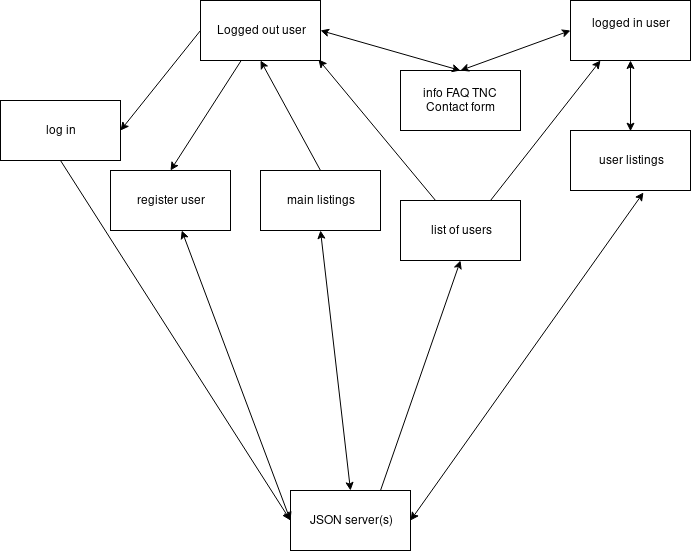

The diagram above was exported from draw.io. Its source (the exported page's mxGraphModel, read from the mxfile embedded in the PNG):
<mxGraphModel dx="1408" dy="790" grid="1" gridSize="10" guides="1" tooltips="1" connect="1" arrows="1" fold="1" page="1" pageScale="1" pageWidth="850" pageHeight="1100" math="0" shadow="0">
  <root>
    <mxCell id="0" />
    <mxCell id="1" parent="0" />
    <mxCell id="xrZlS0QZvKeeUWwe-cHI-2" value="Logged out user" style="text;html=1;strokeColor=#000000;fillColor=#ffffff;align=center;verticalAlign=middle;whiteSpace=wrap;rounded=0;fontFamily=Helvetica;fontSize=12;fontColor=#000000;" vertex="1" parent="1">
      <mxGeometry x="210" y="130" width="120" height="60" as="geometry" />
    </mxCell>
    <mxCell id="xrZlS0QZvKeeUWwe-cHI-3" value="main listings" style="text;html=1;strokeColor=#000000;fillColor=#ffffff;align=center;verticalAlign=middle;whiteSpace=wrap;rounded=0;fontFamily=Helvetica;fontSize=12;fontColor=#000000;" vertex="1" parent="1">
      <mxGeometry x="270" y="300" width="120" height="60" as="geometry" />
    </mxCell>
    <mxCell id="xrZlS0QZvKeeUWwe-cHI-4" value="&lt;div&gt;logged in user&lt;/div&gt;&lt;div&gt;&lt;br&gt;&lt;/div&gt;" style="text;html=1;strokeColor=#000000;fillColor=#ffffff;align=center;verticalAlign=middle;whiteSpace=wrap;rounded=0;fontFamily=Helvetica;fontSize=12;fontColor=#000000;" vertex="1" parent="1">
      <mxGeometry x="580" y="130" width="120" height="60" as="geometry" />
    </mxCell>
    <mxCell id="xrZlS0QZvKeeUWwe-cHI-5" value="user listings" style="text;html=1;strokeColor=#000000;fillColor=#ffffff;align=center;verticalAlign=middle;whiteSpace=wrap;rounded=0;fontFamily=Helvetica;fontSize=12;fontColor=#000000;" vertex="1" parent="1">
      <mxGeometry x="580" y="260" width="120" height="60" as="geometry" />
    </mxCell>
    <mxCell id="xrZlS0QZvKeeUWwe-cHI-6" value="" style="endArrow=classic;html=1;entryX=0.5;entryY=1;entryDx=0;entryDy=0;exitX=0.5;exitY=0;exitDx=0;exitDy=0;" edge="1" parent="1" source="xrZlS0QZvKeeUWwe-cHI-3" target="xrZlS0QZvKeeUWwe-cHI-2">
      <mxGeometry width="50" height="50" relative="1" as="geometry">
        <mxPoint x="210" y="380" as="sourcePoint" />
        <mxPoint x="260" y="330" as="targetPoint" />
      </mxGeometry>
    </mxCell>
    <mxCell id="xrZlS0QZvKeeUWwe-cHI-7" value="" style="endArrow=classic;startArrow=classic;html=1;" edge="1" parent="1" source="xrZlS0QZvKeeUWwe-cHI-4">
      <mxGeometry width="50" height="50" relative="1" as="geometry">
        <mxPoint x="640" y="240" as="sourcePoint" />
        <mxPoint x="640" y="260.71067811865476" as="targetPoint" />
      </mxGeometry>
    </mxCell>
    <mxCell id="xrZlS0QZvKeeUWwe-cHI-8" value="&lt;div&gt;info FAQ TNC Contact form&lt;/div&gt;" style="text;html=1;strokeColor=#000000;fillColor=#ffffff;align=center;verticalAlign=middle;whiteSpace=wrap;rounded=0;fontFamily=Helvetica;fontSize=12;fontColor=#000000;" vertex="1" parent="1">
      <mxGeometry x="410" y="200" width="120" height="60" as="geometry" />
    </mxCell>
    <mxCell id="xrZlS0QZvKeeUWwe-cHI-9" value="" style="endArrow=classic;startArrow=classic;html=1;entryX=1;entryY=0.5;entryDx=0;entryDy=0;exitX=0.5;exitY=0;exitDx=0;exitDy=0;" edge="1" parent="1" source="xrZlS0QZvKeeUWwe-cHI-8" target="xrZlS0QZvKeeUWwe-cHI-2">
      <mxGeometry width="50" height="50" relative="1" as="geometry">
        <mxPoint x="210" y="510" as="sourcePoint" />
        <mxPoint x="260" y="460" as="targetPoint" />
      </mxGeometry>
    </mxCell>
    <mxCell id="xrZlS0QZvKeeUWwe-cHI-10" value="" style="endArrow=classic;startArrow=classic;html=1;entryX=0;entryY=0.5;entryDx=0;entryDy=0;exitX=0.5;exitY=0;exitDx=0;exitDy=0;" edge="1" parent="1" source="xrZlS0QZvKeeUWwe-cHI-8" target="xrZlS0QZvKeeUWwe-cHI-4">
      <mxGeometry width="50" height="50" relative="1" as="geometry">
        <mxPoint x="210" y="510" as="sourcePoint" />
        <mxPoint x="260" y="460" as="targetPoint" />
      </mxGeometry>
    </mxCell>
    <mxCell id="xrZlS0QZvKeeUWwe-cHI-11" value="register user" style="text;html=1;strokeColor=#000000;fillColor=#ffffff;align=center;verticalAlign=middle;whiteSpace=wrap;rounded=0;fontFamily=Helvetica;fontSize=12;fontColor=#000000;" vertex="1" parent="1">
      <mxGeometry x="120" y="300" width="120" height="60" as="geometry" />
    </mxCell>
    <mxCell id="xrZlS0QZvKeeUWwe-cHI-12" value="" style="endArrow=classic;html=1;entryX=0.5;entryY=0;entryDx=0;entryDy=0;" edge="1" parent="1" source="xrZlS0QZvKeeUWwe-cHI-2" target="xrZlS0QZvKeeUWwe-cHI-11">
      <mxGeometry width="50" height="50" relative="1" as="geometry">
        <mxPoint x="60" y="430" as="sourcePoint" />
        <mxPoint x="110" y="380" as="targetPoint" />
      </mxGeometry>
    </mxCell>
    <mxCell id="xrZlS0QZvKeeUWwe-cHI-13" value="JSON server(s)" style="text;html=1;strokeColor=#000000;fillColor=#ffffff;align=center;verticalAlign=middle;whiteSpace=wrap;rounded=0;fontFamily=Helvetica;fontSize=12;fontColor=#000000;" vertex="1" parent="1">
      <mxGeometry x="300" y="620" width="120" height="60" as="geometry" />
    </mxCell>
    <mxCell id="xrZlS0QZvKeeUWwe-cHI-14" value="" style="endArrow=classic;startArrow=classic;html=1;entryX=0;entryY=0.5;entryDx=0;entryDy=0;" edge="1" parent="1" source="xrZlS0QZvKeeUWwe-cHI-11" target="xrZlS0QZvKeeUWwe-cHI-13">
      <mxGeometry width="50" height="50" relative="1" as="geometry">
        <mxPoint x="60" y="660" as="sourcePoint" />
        <mxPoint x="110" y="610" as="targetPoint" />
      </mxGeometry>
    </mxCell>
    <mxCell id="xrZlS0QZvKeeUWwe-cHI-16" value="" style="endArrow=classic;startArrow=classic;html=1;entryX=0.5;entryY=1;entryDx=0;entryDy=0;exitX=0.5;exitY=0;exitDx=0;exitDy=0;" edge="1" parent="1" source="xrZlS0QZvKeeUWwe-cHI-13" target="xrZlS0QZvKeeUWwe-cHI-3">
      <mxGeometry width="50" height="50" relative="1" as="geometry">
        <mxPoint x="80" y="480" as="sourcePoint" />
        <mxPoint x="130" y="430" as="targetPoint" />
      </mxGeometry>
    </mxCell>
    <mxCell id="xrZlS0QZvKeeUWwe-cHI-17" value="" style="endArrow=classic;startArrow=classic;html=1;entryX=0.608;entryY=1.033;entryDx=0;entryDy=0;entryPerimeter=0;exitX=1;exitY=0.5;exitDx=0;exitDy=0;" edge="1" parent="1" source="xrZlS0QZvKeeUWwe-cHI-13" target="xrZlS0QZvKeeUWwe-cHI-5">
      <mxGeometry width="50" height="50" relative="1" as="geometry">
        <mxPoint x="630" y="450" as="sourcePoint" />
        <mxPoint x="680" y="400" as="targetPoint" />
      </mxGeometry>
    </mxCell>
    <mxCell id="xrZlS0QZvKeeUWwe-cHI-18" value="&lt;div&gt;log in&lt;/div&gt;" style="text;html=1;strokeColor=#000000;fillColor=#ffffff;align=center;verticalAlign=middle;whiteSpace=wrap;rounded=0;fontFamily=Helvetica;fontSize=12;fontColor=#000000;" vertex="1" parent="1">
      <mxGeometry x="10" y="230" width="120" height="60" as="geometry" />
    </mxCell>
    <mxCell id="xrZlS0QZvKeeUWwe-cHI-19" value="" style="endArrow=classic;html=1;entryX=1;entryY=0.5;entryDx=0;entryDy=0;exitX=0;exitY=0.5;exitDx=0;exitDy=0;" edge="1" parent="1" source="xrZlS0QZvKeeUWwe-cHI-2" target="xrZlS0QZvKeeUWwe-cHI-18">
      <mxGeometry width="50" height="50" relative="1" as="geometry">
        <mxPoint x="247.8571428571429" y="200" as="sourcePoint" />
        <mxPoint x="130" y="310" as="targetPoint" />
      </mxGeometry>
    </mxCell>
    <mxCell id="xrZlS0QZvKeeUWwe-cHI-21" value="" style="endArrow=classic;html=1;entryX=0;entryY=0.5;entryDx=0;entryDy=0;exitX=0.5;exitY=1;exitDx=0;exitDy=0;" edge="1" parent="1" source="xrZlS0QZvKeeUWwe-cHI-18" target="xrZlS0QZvKeeUWwe-cHI-13">
      <mxGeometry width="50" height="50" relative="1" as="geometry">
        <mxPoint x="60" y="320" as="sourcePoint" />
        <mxPoint x="60" y="740" as="targetPoint" />
      </mxGeometry>
    </mxCell>
    <mxCell id="xrZlS0QZvKeeUWwe-cHI-23" value="list of users" style="text;html=1;strokeColor=#000000;fillColor=#ffffff;align=center;verticalAlign=middle;whiteSpace=wrap;rounded=0;fontFamily=Helvetica;fontSize=12;fontColor=#000000;" vertex="1" parent="1">
      <mxGeometry x="410" y="330" width="120" height="60" as="geometry" />
    </mxCell>
    <mxCell id="xrZlS0QZvKeeUWwe-cHI-24" value="" style="endArrow=classic;html=1;entryX=0.5;entryY=1;entryDx=0;entryDy=0;exitX=0.75;exitY=0;exitDx=0;exitDy=0;" edge="1" parent="1" source="xrZlS0QZvKeeUWwe-cHI-13" target="xrZlS0QZvKeeUWwe-cHI-23">
      <mxGeometry width="50" height="50" relative="1" as="geometry">
        <mxPoint x="10" y="750" as="sourcePoint" />
        <mxPoint x="60" y="700" as="targetPoint" />
      </mxGeometry>
    </mxCell>
    <mxCell id="xrZlS0QZvKeeUWwe-cHI-26" value="" style="endArrow=classic;html=1;entryX=0.983;entryY=0.983;entryDx=0;entryDy=0;entryPerimeter=0;" edge="1" parent="1" source="xrZlS0QZvKeeUWwe-cHI-23" target="xrZlS0QZvKeeUWwe-cHI-2">
      <mxGeometry width="50" height="50" relative="1" as="geometry">
        <mxPoint x="480" y="320" as="sourcePoint" />
        <mxPoint x="480" y="400" as="targetPoint" />
      </mxGeometry>
    </mxCell>
    <mxCell id="xrZlS0QZvKeeUWwe-cHI-27" value="" style="endArrow=classic;html=1;entryX=0.25;entryY=1;entryDx=0;entryDy=0;exitX=0.75;exitY=0;exitDx=0;exitDy=0;" edge="1" parent="1" source="xrZlS0QZvKeeUWwe-cHI-23" target="xrZlS0QZvKeeUWwe-cHI-4">
      <mxGeometry width="50" height="50" relative="1" as="geometry">
        <mxPoint x="510" y="300" as="sourcePoint" />
        <mxPoint x="620" y="210" as="targetPoint" />
      </mxGeometry>
    </mxCell>
  </root>
</mxGraphModel>